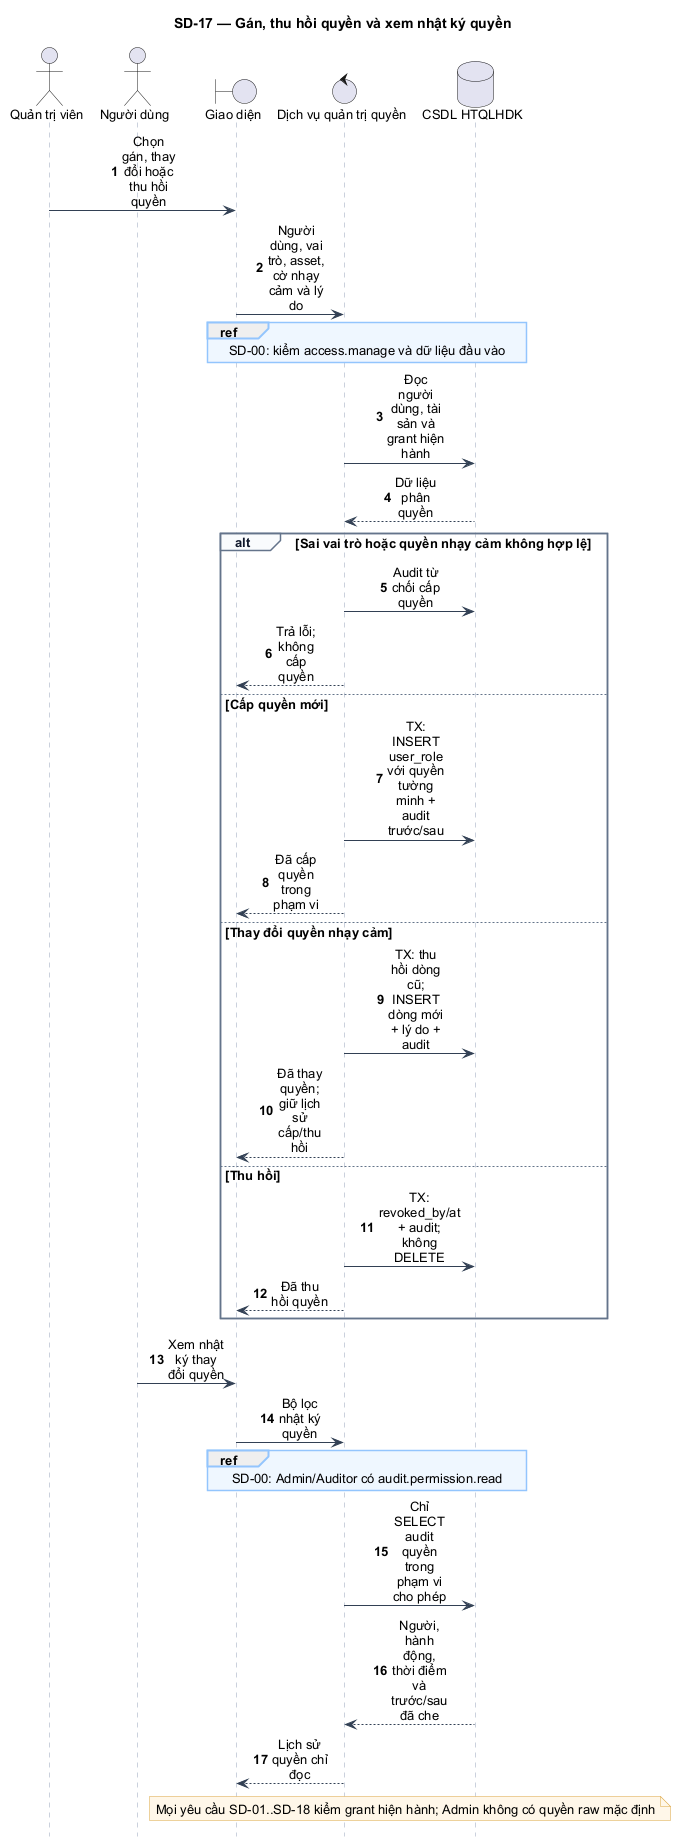

The diagram above was rendered by PlantUML. Its source (embedded in the PNG):
@startuml
hide footbox
skinparam backgroundColor #FFFFFF
skinparam shadowing false
skinparam defaultFontName Arial
skinparam defaultFontSize 13
skinparam sequenceMessageAlign center
skinparam maxMessageSize 58
skinparam BoxPadding 8
skinparam ArrowColor #334155
skinparam sequenceParticipantBackgroundColor #EAF2FB
skinparam sequenceParticipantBorderColor #334155
skinparam sequenceLifeLineBorderColor #94A3B8
skinparam sequenceGroupBorderColor #64748B
skinparam sequenceGroupHeaderFontColor #0F172A
skinparam sequenceGroupBackgroundColor #F8FAFC
skinparam sequenceReferenceBackgroundColor #EFF6FF
skinparam sequenceReferenceBorderColor #93C5FD
skinparam NoteBackgroundColor #FFF7E8
skinparam NoteBorderColor #D9A441
autonumber
title SD-17 — Gán, thu hồi quyền và xem nhật ký quyền
actor "Quản trị viên" as Admin
actor "Người dùng" as User
boundary "Giao diện" as UI
control "Dịch vụ quản trị quyền" as Svc
database "CSDL HTQLHDK" as DB
Admin -> UI : Chọn gán, thay đổi hoặc thu hồi quyền
UI -> Svc : Người dùng, vai trò, asset, cờ nhạy cảm và lý do
ref over UI,DB : SD-00: kiểm access.manage và dữ liệu đầu vào
Svc -> DB : Đọc người dùng, tài sản và grant hiện hành
DB --> Svc : Dữ liệu phân quyền
alt Sai vai trò hoặc quyền nhạy cảm không hợp lệ
  Svc -> DB : Audit từ chối cấp quyền
  Svc --> UI : Trả lỗi; không cấp quyền
else Cấp quyền mới
  Svc -> DB : TX: INSERT user_role với quyền tường minh + audit trước/sau
  Svc --> UI : Đã cấp quyền trong phạm vi
else Thay đổi quyền nhạy cảm
  Svc -> DB : TX: thu hồi dòng cũ; INSERT dòng mới + lý do + audit
  Svc --> UI : Đã thay quyền; giữ lịch sử cấp/thu hồi
else Thu hồi
  Svc -> DB : TX: revoked_by/at + audit; không DELETE
  Svc --> UI : Đã thu hồi quyền
end
User -> UI : Xem nhật ký thay đổi quyền
UI -> Svc : Bộ lọc nhật ký quyền
ref over UI,DB : SD-00: Admin/Auditor có audit.permission.read
Svc -> DB : Chỉ SELECT audit quyền trong phạm vi cho phép
DB --> Svc : Người, hành động, thời điểm và trước/sau đã che
Svc --> UI : Lịch sử quyền chỉ đọc
note over Svc,DB : Mọi yêu cầu SD-01..SD-18 kiểm grant hiện hành; Admin không có quyền raw mặc định
@enduml